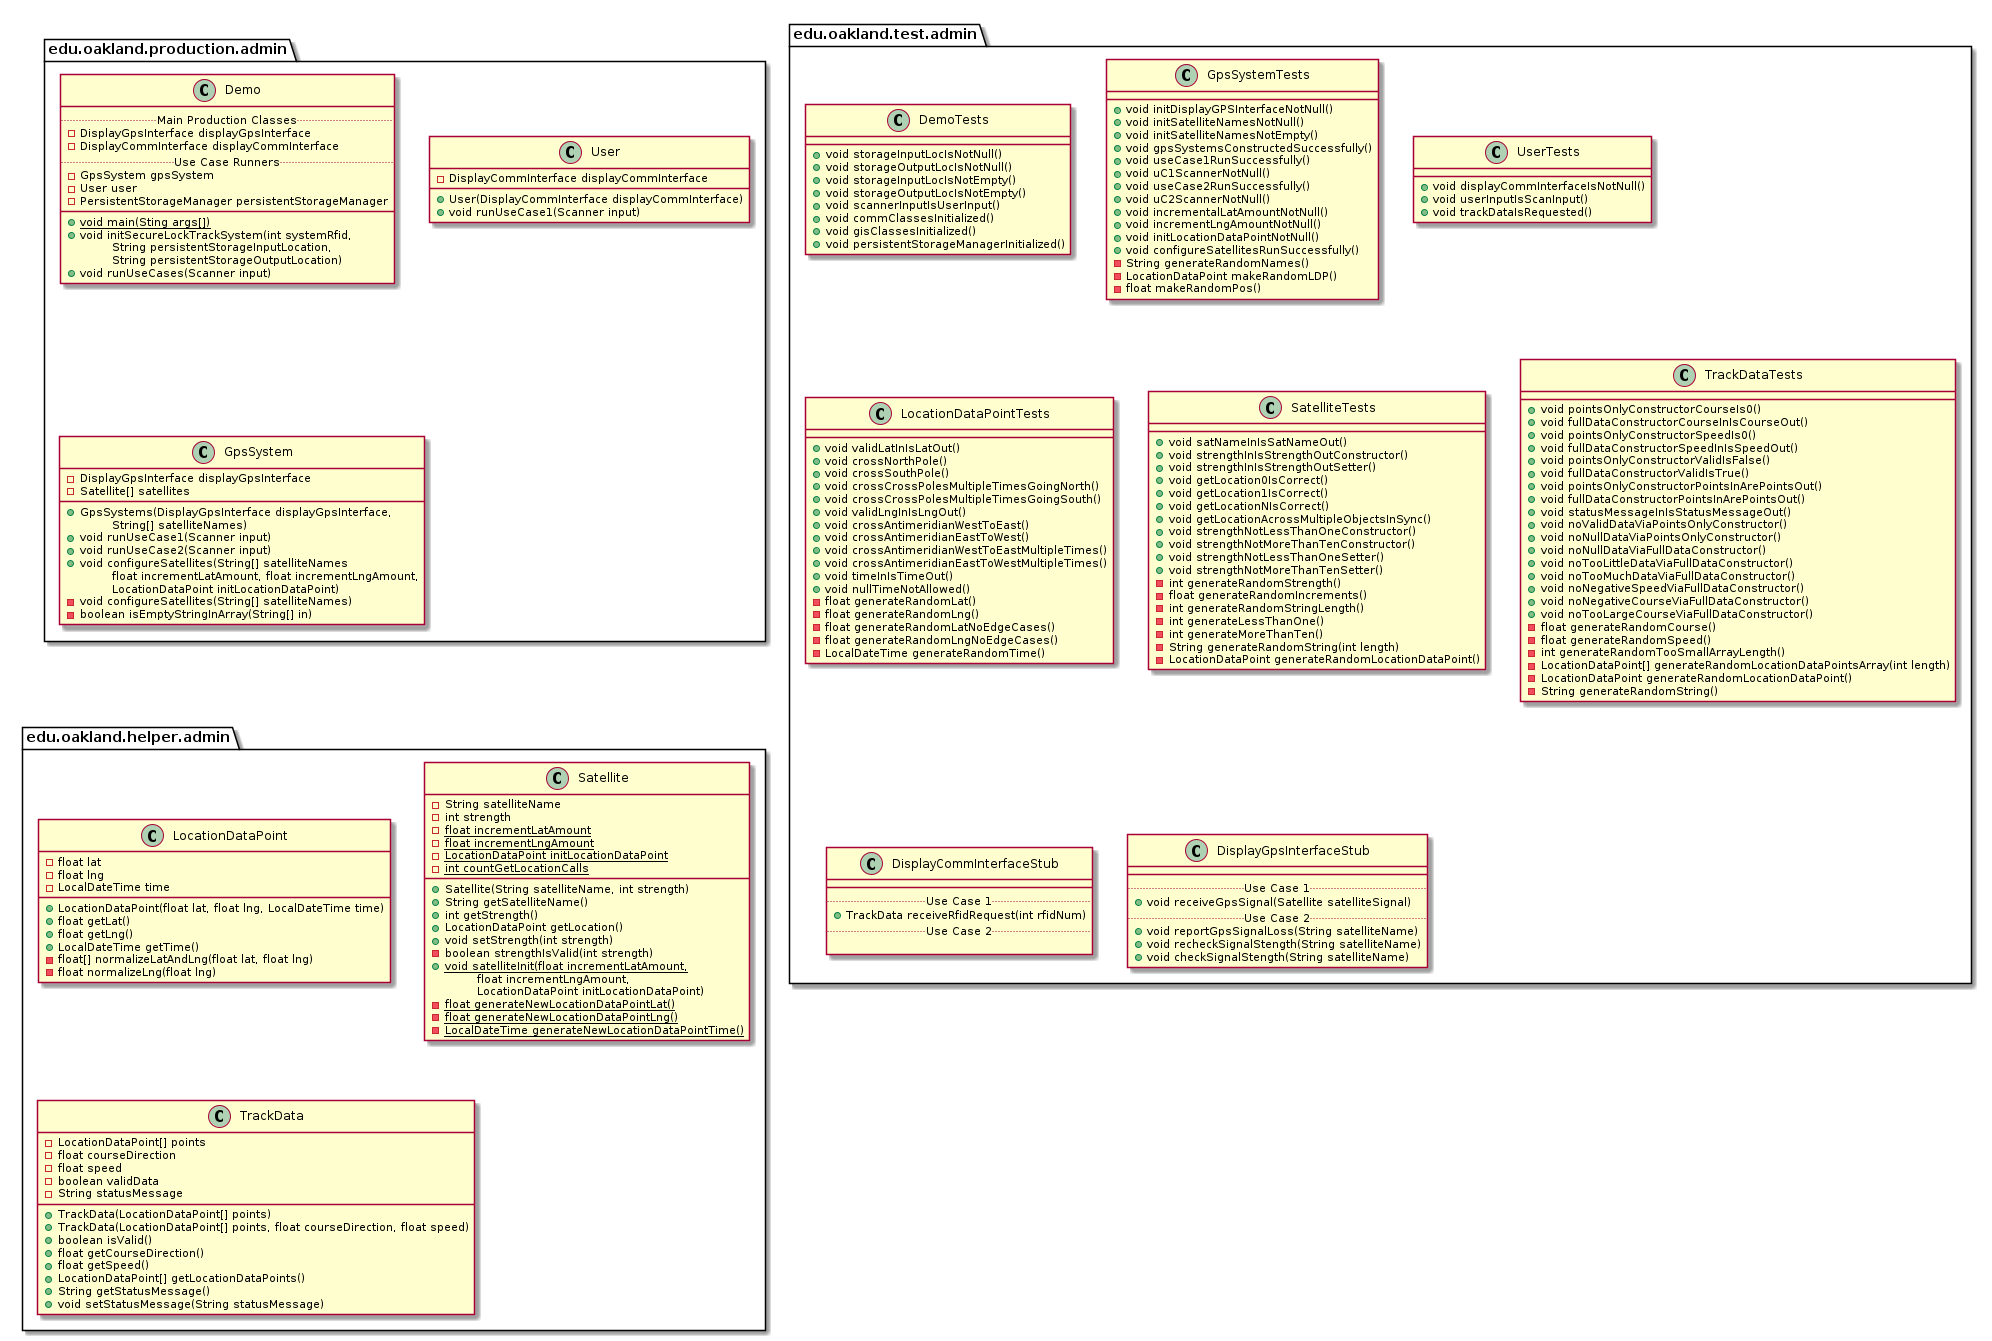

The diagram above was rendered by PlantUML. Its source (embedded in the PNG):
@startuml AdminPackages


package edu.oakland.production.admin {

}


package edu.oakland.production.admin {
    class Demo {
        .. Main Production Classes ..
        - DisplayGpsInterface displayGpsInterface
        - DisplayCommInterface displayCommInterface
        .. Use Case Runners ..
        - GpsSystem gpsSystem
        - User user
        - PersistentStorageManager persistentStorageManager
        __
        {static} + void main(Sting args[])
        + void initSecureLockTrackSystem(int systemRfid,
        \tString persistentStorageInputLocation,
        \tString persistentStorageOutputLocation)
        + void runUseCases(Scanner input)
    }
}


package edu.oakland.production.admin {
    class User {
        - DisplayCommInterface displayCommInterface
        + User(DisplayCommInterface displayCommInterface)
        + void runUseCase1(Scanner input)
    }
}


package edu.oakland.production.admin {
    class GpsSystem {
        - DisplayGpsInterface displayGpsInterface
        - Satellite[] satellites
        __
        + GpsSystems(DisplayGpsInterface displayGpsInterface,
        \tString[] satelliteNames)
        + void runUseCase1(Scanner input)
        + void runUseCase2(Scanner input)
        + void configureSatellites(String[] satelliteNames
        \tfloat incrementLatAmount, float incrementLngAmount,
        \tLocationDataPoint initLocationDataPoint)
        - void configureSatellites(String[] satelliteNames)
        - boolean isEmptyStringInArray(String[] in)
    }
}



package edu.oakland.test.admin {
    
}


package edu.oakland.test.admin {
    class DemoTests {
        + void storageInputLocIsNotNull()
        + void storageOutputLocIsNotNull()
        + void storageInputLocIsNotEmpty()
        + void storageOutputLocIsNotEmpty()
        + void scannerInputIsUserInput()
        + void commClassesInitialized()
        + void gisClassesInitialized()
        + void persistentStorageManagerInitialized()
    }
}


package edu.oakland.test.admin {
    class GpsSystemTests {
        + void initDisplayGPSInterfaceNotNull()
        + void initSatelliteNamesNotNull()
        + void initSatelliteNamesNotEmpty()
        + void gpsSystemsConstructedSuccessfully()
        + void useCase1RunSuccessfully()
        + void uC1ScannerNotNull()
        + void useCase2RunSuccessfully()
        + void uC2ScannerNotNull()
        + void incrementalLatAmountNotNull()
        + void incrementLngAmountNotNull()
        + void initLocationDataPointNotNull()
        + void configureSatellitesRunSuccessfully()
        - String generateRandomNames()
        - LocationDataPoint makeRandomLDP()
        - float makeRandomPos()
    }
}


package edu.oakland.test.admin {
    class UserTests {
        + void displayCommInterfaceIsNotNull()
        + void userInputIsScanInput()
        + void trackDataIsRequested()
    }
}


package edu.oakland.test.admin {
    class LocationDataPointTests {
        + void validLatInIsLatOut()
        + void crossNorthPole()
        + void crossSouthPole()
        + void crossCrossPolesMultipleTimesGoingNorth()
        + void crossCrossPolesMultipleTimesGoingSouth()
        + void validLngInIsLngOut()
        + void crossAntimeridianWestToEast()
        + void crossAntimeridianEastToWest()
        + void crossAntimeridianWestToEastMultipleTimes()
        + void crossAntimeridianEastToWestMultipleTimes()
        + void timeInIsTimeOut()
        + void nullTimeNotAllowed()
        - float generateRandomLat()
        - float generateRandomLng()
        - float generateRandomLatNoEdgeCases()
        - float generateRandomLngNoEdgeCases()
        - LocalDateTime generateRandomTime()
    }
}


package edu.oakland.test.admin {
    class SatelliteTests {
       + void satNameInIsSatNameOut()
       + void strengthInIsStrengthOutConstructor()
       + void strengthInIsStrengthOutSetter()
       + void getLocation0IsCorrect()
       + void getLocation1IsCorrect()
       + void getLocationNIsCorrect()
       + void getLocationAcrossMultipleObjectsInSync()
       + void strengthNotLessThanOneConstructor()
       + void strengthNotMoreThanTenConstructor()
       + void strengthNotLessThanOneSetter()
       + void strengthNotMoreThanTenSetter()
       - int generateRandomStrength()
       - float generateRandomIncrements()
       - int generateRandomStringLength()
       - int generateLessThanOne()
       - int generateMoreThanTen()
       - String generateRandomString(int length)
       - LocationDataPoint generateRandomLocationDataPoint()
    }
}


package edu.oakland.test.admin {
    class TrackDataTests {
        + void pointsOnlyConstructorCourseIs0()
        + void fullDataConstructorCourseInIsCourseOut()
        + void pointsOnlyConstructorSpeedIs0()
        + void fullDataConstructorSpeedInIsSpeedOut()
        + void pointsOnlyConstructorValidIsFalse()
        + void fullDataConstructorValidIsTrue()
        + void pointsOnlyConstructorPointsInArePointsOut()
        + void fullDataConstructorPointsInArePointsOut()
        + void statusMessageInIsStatusMessageOut()
        + void noValidDataViaPointsOnlyConstructor()
        + void noNullDataViaPointsOnlyConstructor()
        + void noNullDataViaFullDataConstructor()
        + void noTooLittleDataViaFullDataConstructor()
        + void noTooMuchDataViaFullDataConstructor()
        + void noNegativeSpeedViaFullDataConstructor()
        + void noNegativeCourseViaFullDataConstructor()
        + void noTooLargeCourseViaFullDataConstructor()
        - float generateRandomCourse()
        - float generateRandomSpeed()
        - int generateRandomTooSmallArrayLength()
        - LocationDataPoint[] generateRandomLocationDataPointsArray(int length)
        - LocationDataPoint generateRandomLocationDataPoint()
        - String generateRandomString()
    }
}


package edu.oakland.test.admin {
    class DisplayCommInterfaceStub {
        __
        .. Use Case 1 ..
        + TrackData receiveRfidRequest(int rfidNum)
        .. Use Case 2 ..

    }
}


package edu.oakland.test.admin {
    class DisplayGpsInterfaceStub {
        __
        .. Use Case 1 ..
        + void receiveGpsSignal(Satellite satelliteSignal)
        .. Use Case 2 ..
        + void reportGpsSignalLoss(String satelliteName)
        + void recheckSignalStength(String satelliteName)
        + void checkSignalStength(String satelliteName)
    }
}



package edu.oakland.helper.admin {
    
}


package edu.oakland.helper.admin {
    class LocationDataPoint {
        - float lat
        - float lng
        - LocalDateTime time
        + LocationDataPoint(float lat, float lng, LocalDateTime time)
        + float getLat()
        + float getLng()
        + LocalDateTime getTime()
        - float[] normalizeLatAndLng(float lat, float lng)
        - float normalizeLng(float lng)
    }
}


package edu.oakland.helper.admin {
    class Satellite {
        - String satelliteName
        - int strength
        {static} - float incrementLatAmount
        {static} - float incrementLngAmount
        {static} - LocationDataPoint initLocationDataPoint
        {static} - int countGetLocationCalls
        __
        + Satellite(String satelliteName, int strength)
        + String getSatelliteName()
        + int getStrength()
        + LocationDataPoint getLocation()
        + void setStrength(int strength)
        - boolean strengthIsValid(int strength)
        {static} + void satelliteInit(float incrementLatAmount,
        \tfloat incrementLngAmount,
        \tLocationDataPoint initLocationDataPoint)
        {static} - float generateNewLocationDataPointLat()
        {static} - float generateNewLocationDataPointLng()
        {static} - LocalDateTime generateNewLocationDataPointTime()
    }
}


package edu.oakland.helper.admin {
    class TrackData {
        - LocationDataPoint[] points
        - float courseDirection
        - float speed
        - boolean validData
        - String statusMessage
        + TrackData(LocationDataPoint[] points)
        + TrackData(LocationDataPoint[] points, float courseDirection, float speed)
        + boolean isValid()
        + float getCourseDirection()
        + float getSpeed()
        + LocationDataPoint[] getLocationDataPoints()
        + String getStatusMessage()
        + void setStatusMessage(String statusMessage)
    }
}



@enduml